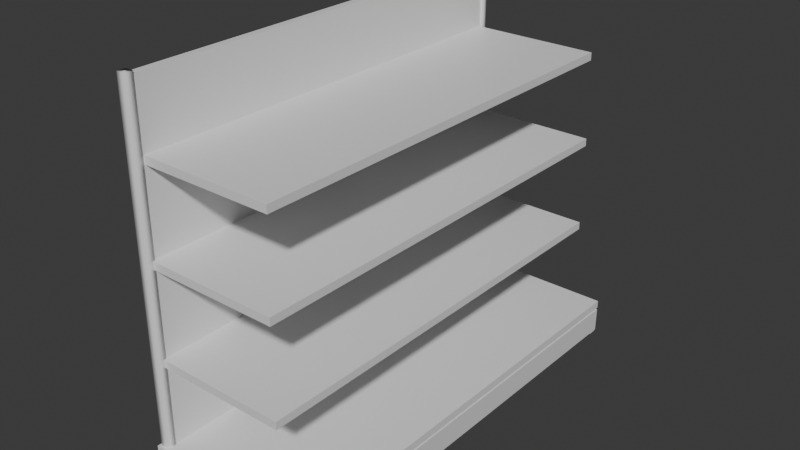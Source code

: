 # Source: shelf.blend  (saved by Blender 4.4.30; exported with 4.5.12 LTS)
import bpy
from mathutils import Matrix  # noqa: F401  (used for matrix-valued properties, if any)

bpy.ops.wm.read_factory_settings(use_empty=True)
scene = bpy.context.scene
scene.name = 'Scene'

# ---- collections
col_collection = bpy.data.collections.new('Collection'); scene.collection.children.link(col_collection)

# ---- materials (node trees are filled in below, after node groups)
mat_material = bpy.data.materials.new('Material')
mat_material.alpha_threshold = 0.0
mat_material.roughness = 0.5
mat_material.line_color = (0.0, 0.0, 0.0, 1.0)
mat_material_001 = bpy.data.materials.new('Material.001')
mat_material_001.alpha_threshold = 0.0
mat_material_001.roughness = 0.5
mat_material_001.line_color = (0.0, 0.0, 0.0, 1.0)
mat_material_002 = bpy.data.materials.new('Material.002')
mat_material_002.alpha_threshold = 0.0
mat_material_002.roughness = 0.5
mat_material_002.line_color = (0.0, 0.0, 0.0, 1.0)
mat_material_003 = bpy.data.materials.new('Material.003')
mat_material_003.alpha_threshold = 0.0
mat_material_003.roughness = 0.5
mat_material_003.line_color = (0.0, 0.0, 0.0, 1.0)
mat_material_005 = bpy.data.materials.new('Material.005')
mat_material_005.alpha_threshold = 0.0
mat_material_005.roughness = 0.5
mat_material_005.line_color = (0.0, 0.0, 0.0, 1.0)
mat_material_006 = bpy.data.materials.new('Material.006')
mat_material_006.alpha_threshold = 0.0
mat_material_006.roughness = 0.5
mat_material_006.line_color = (0.0, 0.0, 0.0, 1.0)
mat_material_007 = bpy.data.materials.new('Material.007')
mat_material_007.alpha_threshold = 0.0
mat_material_007.roughness = 0.5
mat_material_007.line_color = (0.0, 0.0, 0.0, 1.0)
mat_material_008 = bpy.data.materials.new('Material.008')
mat_material_008.alpha_threshold = 0.0
mat_material_008.roughness = 0.5
mat_material_008.line_color = (0.0, 0.0, 0.0, 1.0)
mat_material_009 = bpy.data.materials.new('Material.009')
mat_material_009.alpha_threshold = 0.0
mat_material_009.roughness = 0.5
mat_material_009.line_color = (0.0, 0.0, 0.0, 1.0)
mat_material_010 = bpy.data.materials.new('Material.010')
mat_material_010.alpha_threshold = 0.0
mat_material_010.roughness = 0.5
mat_material_010.line_color = (0.0, 0.0, 0.0, 1.0)
mat_material_011 = bpy.data.materials.new('Material.011')
mat_material_011.alpha_threshold = 0.0
mat_material_011.roughness = 0.5
mat_material_011.line_color = (0.0, 0.0, 0.0, 1.0)

# ---- material node trees
mat_material.use_nodes = True; mat_material.node_tree.nodes.clear()
_N = mat_material.node_tree.nodes; _L = mat_material.node_tree.links
n0 = _N.new('ShaderNodeOutputMaterial'); n0.name = 'Material Output'; n0.location = (300, 300)
n1 = _N.new('ShaderNodeBsdfPrincipled'); n1.name = 'Principled BSDF'; n1.location = (10, 300)
n1.inputs[3].default_value = 1.45
_L.new(n1.outputs[0], n0.inputs[0])
n0.is_active_output = True
mat_material_001.use_nodes = True; mat_material_001.node_tree.nodes.clear()
_N = mat_material_001.node_tree.nodes; _L = mat_material_001.node_tree.links
n0 = _N.new('ShaderNodeOutputMaterial'); n0.name = 'Material Output'; n0.location = (300, 300)
n1 = _N.new('ShaderNodeBsdfPrincipled'); n1.name = 'Principled BSDF'; n1.location = (10, 300)
n1.inputs[3].default_value = 1.45
_L.new(n1.outputs[0], n0.inputs[0])
n0.is_active_output = True
mat_material_002.use_nodes = True; mat_material_002.node_tree.nodes.clear()
_N = mat_material_002.node_tree.nodes; _L = mat_material_002.node_tree.links
n0 = _N.new('ShaderNodeOutputMaterial'); n0.name = 'Material Output'; n0.location = (300, 300)
n1 = _N.new('ShaderNodeBsdfPrincipled'); n1.name = 'Principled BSDF'; n1.location = (10, 300)
n1.inputs[3].default_value = 1.45
_L.new(n1.outputs[0], n0.inputs[0])
n0.is_active_output = True
mat_material_003.use_nodes = True; mat_material_003.node_tree.nodes.clear()
_N = mat_material_003.node_tree.nodes; _L = mat_material_003.node_tree.links
n0 = _N.new('ShaderNodeOutputMaterial'); n0.name = 'Material Output'; n0.location = (300, 300)
n1 = _N.new('ShaderNodeBsdfPrincipled'); n1.name = 'Principled BSDF'; n1.location = (10, 300)
n1.inputs[3].default_value = 1.45
_L.new(n1.outputs[0], n0.inputs[0])
n0.is_active_output = True
mat_material_005.use_nodes = True; mat_material_005.node_tree.nodes.clear()
_N = mat_material_005.node_tree.nodes; _L = mat_material_005.node_tree.links
n0 = _N.new('ShaderNodeOutputMaterial'); n0.name = 'Material Output'; n0.location = (300, 300)
n1 = _N.new('ShaderNodeBsdfPrincipled'); n1.name = 'Principled BSDF'; n1.location = (10, 300)
n1.inputs[3].default_value = 1.45
_L.new(n1.outputs[0], n0.inputs[0])
n0.is_active_output = True
mat_material_006.use_nodes = True; mat_material_006.node_tree.nodes.clear()
_N = mat_material_006.node_tree.nodes; _L = mat_material_006.node_tree.links
n0 = _N.new('ShaderNodeOutputMaterial'); n0.name = 'Material Output'; n0.location = (300, 300)
n1 = _N.new('ShaderNodeBsdfPrincipled'); n1.name = 'Principled BSDF'; n1.location = (10, 300)
n1.inputs[3].default_value = 1.45
_L.new(n1.outputs[0], n0.inputs[0])
n0.is_active_output = True
mat_material_007.use_nodes = True; mat_material_007.node_tree.nodes.clear()
_N = mat_material_007.node_tree.nodes; _L = mat_material_007.node_tree.links
n0 = _N.new('ShaderNodeOutputMaterial'); n0.name = 'Material Output'; n0.location = (300, 300)
n1 = _N.new('ShaderNodeBsdfPrincipled'); n1.name = 'Principled BSDF'; n1.location = (10, 300)
n1.inputs[3].default_value = 1.45
_L.new(n1.outputs[0], n0.inputs[0])
n0.is_active_output = True
mat_material_008.use_nodes = True; mat_material_008.node_tree.nodes.clear()
_N = mat_material_008.node_tree.nodes; _L = mat_material_008.node_tree.links
n0 = _N.new('ShaderNodeOutputMaterial'); n0.name = 'Material Output'; n0.location = (300, 300)
n1 = _N.new('ShaderNodeBsdfPrincipled'); n1.name = 'Principled BSDF'; n1.location = (10, 300)
n1.inputs[3].default_value = 1.45
_L.new(n1.outputs[0], n0.inputs[0])
n0.is_active_output = True
mat_material_009.use_nodes = True; mat_material_009.node_tree.nodes.clear()
_N = mat_material_009.node_tree.nodes; _L = mat_material_009.node_tree.links
n0 = _N.new('ShaderNodeOutputMaterial'); n0.name = 'Material Output'; n0.location = (300, 300)
n1 = _N.new('ShaderNodeBsdfPrincipled'); n1.name = 'Principled BSDF'; n1.location = (10, 300)
n1.inputs[3].default_value = 1.45
_L.new(n1.outputs[0], n0.inputs[0])
n0.is_active_output = True
mat_material_010.use_nodes = True; mat_material_010.node_tree.nodes.clear()
_N = mat_material_010.node_tree.nodes; _L = mat_material_010.node_tree.links
n0 = _N.new('ShaderNodeOutputMaterial'); n0.name = 'Material Output'; n0.location = (300, 300)
n1 = _N.new('ShaderNodeBsdfPrincipled'); n1.name = 'Principled BSDF'; n1.location = (10, 300)
n1.inputs[3].default_value = 1.45
_L.new(n1.outputs[0], n0.inputs[0])
n0.is_active_output = True
mat_material_011.use_nodes = True; mat_material_011.node_tree.nodes.clear()
_N = mat_material_011.node_tree.nodes; _L = mat_material_011.node_tree.links
n0 = _N.new('ShaderNodeOutputMaterial'); n0.name = 'Material Output'; n0.location = (300, 300)
n1 = _N.new('ShaderNodeBsdfPrincipled'); n1.name = 'Principled BSDF'; n1.location = (10, 300)
n1.inputs[3].default_value = 1.45
_L.new(n1.outputs[0], n0.inputs[0])
n0.is_active_output = True

# ---- world
world_world = bpy.data.worlds.new('World'); scene.world = world_world
world_world.use_nodes = True; world_world.node_tree.nodes.clear()
_N = world_world.node_tree.nodes; _L = world_world.node_tree.links
n0 = _N.new('ShaderNodeOutputWorld'); n0.name = 'World Output'; n0.location = (300, 300)
n1 = _N.new('ShaderNodeBackground'); n1.name = 'Background'; n1.location = (10, 300)
n1.inputs[0].default_value = (0.05088, 0.05088, 0.05088, 1.0)
_L.new(n1.outputs[0], n0.inputs[0])
n0.is_active_output = True
world_world.color = (0.05088, 0.05088, 0.05088)
world_world.sun_shadow_jitter_overblur = 0.0

# ---- meshes
me_cube = bpy.data.meshes.new('Cube')
me_cube.from_pydata([(1.0, 1.0, 1.0), (1.0, 1.0, -1.0), (1.0, -1.0, 1.0), (1.0, -1.0, -1.0), (-1.0, 1.0, 1.0), (-1.0, 1.0, -1.0), (-1.0, -1.0, 1.0), (-1.0, -1.0, -1.0)], [], [(0, 4, 6, 2), (3, 2, 6, 7), (7, 6, 4, 5), (5, 1, 3, 7), (1, 0, 2, 3), (5, 4, 0, 1)])
_uv = me_cube.uv_layers.new(name='UVMap')
_uv.uv.foreach_set('vector', [0.625, 0.5, 0.875, 0.5, 0.875, 0.75, 0.625, 0.75, 0.375, 0.75, 0.625, 0.75, 0.625, 1.0, 0.375, 1.0, 0.375, 0.0, 0.625, 0.0, 0.625, 0.25, 0.375, 0.25, 0.125, 0.5, 0.375, 0.5, 0.375, 0.75, 0.125, 0.75, 0.375, 0.5, 0.625, 0.5, 0.625, 0.75, 0.375, 0.75, 0.375, 0.25, 0.625, 0.25, 0.625, 0.5, 0.375, 0.5])
me_cube.materials.append(mat_material)
me_cube.use_mirror_vertex_groups = False
me_cube.update()
me_cube_001 = bpy.data.meshes.new('Cube.001')
me_cube_001.from_pydata([(1.0, 1.0, 1.0), (1.0, 1.0, -1.0), (1.0, -1.0, 1.0), (1.0, -1.0, -1.0), (-1.0, 1.0, 1.0), (-1.0, 1.0, -1.0), (-1.0, -1.0, 1.0), (-1.0, -1.0, -1.0)], [], [(0, 4, 6, 2), (3, 2, 6, 7), (7, 6, 4, 5), (5, 1, 3, 7), (1, 0, 2, 3), (5, 4, 0, 1)])
me_cube_001.polygons.foreach_set('use_smooth', [True] * 6)
_uv = me_cube_001.uv_layers.new(name='UVMap')
_uv.uv.foreach_set('vector', [0.625, 0.5, 0.875, 0.5, 0.875, 0.75, 0.625, 0.75, 0.375, 0.75, 0.625, 0.75, 0.625, 1.0, 0.375, 1.0, 0.375, 0.0, 0.625, 0.0, 0.625, 0.25, 0.375, 0.25, 0.125, 0.5, 0.375, 0.5, 0.375, 0.75, 0.125, 0.75, 0.375, 0.5, 0.625, 0.5, 0.625, 0.75, 0.375, 0.75, 0.375, 0.25, 0.625, 0.25, 0.625, 0.5, 0.375, 0.5])
me_cube_001.materials.append(mat_material_001)
me_cube_001.use_mirror_vertex_groups = False
me_cube_001.update()
me_cube_002 = bpy.data.meshes.new('Cube.002')
me_cube_002.from_pydata([(1.0, 1.0, 1.0), (1.0, 1.0, -1.0), (1.0, -1.0, 1.0), (1.0, -1.0, -1.0), (-1.0, 1.0, 1.0), (-1.0, 1.0, -1.0), (-1.0, -1.0, 1.0), (-1.0, -1.0, -1.0)], [], [(0, 4, 6, 2), (3, 2, 6, 7), (7, 6, 4, 5), (5, 1, 3, 7), (1, 0, 2, 3), (5, 4, 0, 1)])
me_cube_002.polygons.foreach_set('use_smooth', [True] * 6)
_uv = me_cube_002.uv_layers.new(name='UVMap')
_uv.uv.foreach_set('vector', [0.625, 0.5, 0.875, 0.5, 0.875, 0.75, 0.625, 0.75, 0.375, 0.75, 0.625, 0.75, 0.625, 1.0, 0.375, 1.0, 0.375, 0.0, 0.625, 0.0, 0.625, 0.25, 0.375, 0.25, 0.125, 0.5, 0.375, 0.5, 0.375, 0.75, 0.125, 0.75, 0.375, 0.5, 0.625, 0.5, 0.625, 0.75, 0.375, 0.75, 0.375, 0.25, 0.625, 0.25, 0.625, 0.5, 0.375, 0.5])
me_cube_002.materials.append(mat_material_002)
me_cube_002.use_mirror_vertex_groups = False
me_cube_002.update()
me_cube_003 = bpy.data.meshes.new('Cube.003')
me_cube_003.from_pydata([(1.0, 1.0, 1.0), (1.0, 1.0, -1.0), (1.0, -1.0, 1.0), (1.0, -1.0, -1.0), (-1.0, 1.0, 1.0), (-1.0, 1.0, -1.0), (-1.0, -1.0, 1.0), (-1.0, -1.0, -1.0)], [], [(0, 4, 6, 2), (3, 2, 6, 7), (7, 6, 4, 5), (5, 1, 3, 7), (1, 0, 2, 3), (5, 4, 0, 1)])
_uv = me_cube_003.uv_layers.new(name='UVMap')
_uv.uv.foreach_set('vector', [0.625, 0.5, 0.875, 0.5, 0.875, 0.75, 0.625, 0.75, 0.375, 0.75, 0.625, 0.75, 0.625, 1.0, 0.375, 1.0, 0.375, 0.0, 0.625, 0.0, 0.625, 0.25, 0.375, 0.25, 0.125, 0.5, 0.375, 0.5, 0.375, 0.75, 0.125, 0.75, 0.375, 0.5, 0.625, 0.5, 0.625, 0.75, 0.375, 0.75, 0.375, 0.25, 0.625, 0.25, 0.625, 0.5, 0.375, 0.5])
me_cube_003.materials.append(mat_material_003)
me_cube_003.use_mirror_vertex_groups = False
me_cube_003.update()
me_cube_005 = bpy.data.meshes.new('Cube.005')
me_cube_005.from_pydata([(1.0, 1.0, 1.0), (1.0, 1.0, -1.0), (1.0, -1.0, 1.0), (1.0, -1.0, -1.0), (-1.0, 1.0, 1.0), (-1.0, 1.0, -1.0), (-1.0, -1.0, 1.0), (-1.0, -1.0, -1.0)], [], [(0, 4, 6, 2), (3, 2, 6, 7), (7, 6, 4, 5), (5, 1, 3, 7), (1, 0, 2, 3), (5, 4, 0, 1)])
_uv = me_cube_005.uv_layers.new(name='UVMap')
_uv.uv.foreach_set('vector', [0.625, 0.5, 0.875, 0.5, 0.875, 0.75, 0.625, 0.75, 0.375, 0.75, 0.625, 0.75, 0.625, 1.0, 0.375, 1.0, 0.375, 0.0, 0.625, 0.0, 0.625, 0.25, 0.375, 0.25, 0.125, 0.5, 0.375, 0.5, 0.375, 0.75, 0.125, 0.75, 0.375, 0.5, 0.625, 0.5, 0.625, 0.75, 0.375, 0.75, 0.375, 0.25, 0.625, 0.25, 0.625, 0.5, 0.375, 0.5])
me_cube_005.materials.append(mat_material_005)
me_cube_005.use_mirror_vertex_groups = False
me_cube_005.update()
me_cube_006 = bpy.data.meshes.new('Cube.006')
me_cube_006.from_pydata([(1.0, 1.0, 1.0), (1.0, 1.0, -1.0), (1.0, -1.0, 1.0), (1.0, -1.0, -1.0), (-1.0, 1.0, 1.0), (-1.0, 1.0, -1.0), (-1.0, -1.0, 1.0), (-1.0, -1.0, -1.0)], [], [(0, 4, 6, 2), (3, 2, 6, 7), (7, 6, 4, 5), (5, 1, 3, 7), (1, 0, 2, 3), (5, 4, 0, 1)])
_uv = me_cube_006.uv_layers.new(name='UVMap')
_uv.uv.foreach_set('vector', [0.625, 0.5, 0.875, 0.5, 0.875, 0.75, 0.625, 0.75, 0.375, 0.75, 0.625, 0.75, 0.625, 1.0, 0.375, 1.0, 0.375, 0.0, 0.625, 0.0, 0.625, 0.25, 0.375, 0.25, 0.125, 0.5, 0.375, 0.5, 0.375, 0.75, 0.125, 0.75, 0.375, 0.5, 0.625, 0.5, 0.625, 0.75, 0.375, 0.75, 0.375, 0.25, 0.625, 0.25, 0.625, 0.5, 0.375, 0.5])
me_cube_006.materials.append(mat_material_006)
me_cube_006.use_mirror_vertex_groups = False
me_cube_006.update()
me_cube_007 = bpy.data.meshes.new('Cube.007')
me_cube_007.from_pydata([(1.0, 1.0, 1.0), (1.0, 1.0, -1.0), (1.0, -1.0, 1.0), (1.0, -1.0, -1.0), (-1.0, 1.0, 1.0), (-1.0, 1.0, -1.0), (-1.0, -1.0, 1.0), (-1.0, -1.0, -1.0)], [], [(0, 4, 6, 2), (3, 2, 6, 7), (7, 6, 4, 5), (5, 1, 3, 7), (1, 0, 2, 3), (5, 4, 0, 1)])
_uv = me_cube_007.uv_layers.new(name='UVMap')
_uv.uv.foreach_set('vector', [0.625, 0.5, 0.875, 0.5, 0.875, 0.75, 0.625, 0.75, 0.375, 0.75, 0.625, 0.75, 0.625, 1.0, 0.375, 1.0, 0.375, 0.0, 0.625, 0.0, 0.625, 0.25, 0.375, 0.25, 0.125, 0.5, 0.375, 0.5, 0.375, 0.75, 0.125, 0.75, 0.375, 0.5, 0.625, 0.5, 0.625, 0.75, 0.375, 0.75, 0.375, 0.25, 0.625, 0.25, 0.625, 0.5, 0.375, 0.5])
me_cube_007.materials.append(mat_material_007)
me_cube_007.use_mirror_vertex_groups = False
me_cube_007.update()
me_cube_008 = bpy.data.meshes.new('Cube.008')
me_cube_008.from_pydata([(1.0, 1.0, 1.0), (1.0, 1.0, -1.0), (1.0, -1.0, 1.0), (1.0, -1.0, -1.0), (-1.0, 1.0, 1.0), (-1.0, 1.0, -1.0), (-1.0, -1.0, 1.0), (-1.0, -1.0, -1.0)], [], [(0, 4, 6, 2), (3, 2, 6, 7), (7, 6, 4, 5), (5, 1, 3, 7), (1, 0, 2, 3), (5, 4, 0, 1)])
_uv = me_cube_008.uv_layers.new(name='UVMap')
_uv.uv.foreach_set('vector', [0.625, 0.5, 0.875, 0.5, 0.875, 0.75, 0.625, 0.75, 0.375, 0.75, 0.625, 0.75, 0.625, 1.0, 0.375, 1.0, 0.375, 0.0, 0.625, 0.0, 0.625, 0.25, 0.375, 0.25, 0.125, 0.5, 0.375, 0.5, 0.375, 0.75, 0.125, 0.75, 0.375, 0.5, 0.625, 0.5, 0.625, 0.75, 0.375, 0.75, 0.375, 0.25, 0.625, 0.25, 0.625, 0.5, 0.375, 0.5])
me_cube_008.materials.append(mat_material_008)
me_cube_008.use_mirror_vertex_groups = False
me_cube_008.update()
me_cube_009 = bpy.data.meshes.new('Cube.009')
me_cube_009.from_pydata([(1.0, 1.0, 1.0), (1.0, 1.0, -1.0), (1.0, -1.0, 1.0), (1.0, -1.0, -1.0), (-1.0, 1.0, 1.0), (-1.0, 1.0, -1.0), (-1.0, -1.0, 1.0), (-1.0, -1.0, -1.0)], [], [(0, 4, 6, 2), (3, 2, 6, 7), (7, 6, 4, 5), (5, 1, 3, 7), (1, 0, 2, 3), (5, 4, 0, 1)])
_uv = me_cube_009.uv_layers.new(name='UVMap')
_uv.uv.foreach_set('vector', [0.625, 0.5, 0.875, 0.5, 0.875, 0.75, 0.625, 0.75, 0.375, 0.75, 0.625, 0.75, 0.625, 1.0, 0.375, 1.0, 0.375, 0.0, 0.625, 0.0, 0.625, 0.25, 0.375, 0.25, 0.125, 0.5, 0.375, 0.5, 0.375, 0.75, 0.125, 0.75, 0.375, 0.5, 0.625, 0.5, 0.625, 0.75, 0.375, 0.75, 0.375, 0.25, 0.625, 0.25, 0.625, 0.5, 0.375, 0.5])
me_cube_009.materials.append(mat_material_009)
me_cube_009.use_mirror_vertex_groups = False
me_cube_009.update()
me_cube_010 = bpy.data.meshes.new('Cube.010')
me_cube_010.from_pydata([(1.0, 1.0, 1.0), (1.0, 1.0, -1.0), (1.0, -1.0, 1.0), (1.0, -1.0, -1.0), (-1.0, 1.0, 1.0), (-1.0, 1.0, -1.0), (-1.0, -1.0, 1.0), (-1.0, -1.0, -1.0)], [], [(0, 4, 6, 2), (3, 2, 6, 7), (7, 6, 4, 5), (5, 1, 3, 7), (1, 0, 2, 3), (5, 4, 0, 1)])
_uv = me_cube_010.uv_layers.new(name='UVMap')
_uv.uv.foreach_set('vector', [0.625, 0.5, 0.875, 0.5, 0.875, 0.75, 0.625, 0.75, 0.375, 0.75, 0.625, 0.75, 0.625, 1.0, 0.375, 1.0, 0.375, 0.0, 0.625, 0.0, 0.625, 0.25, 0.375, 0.25, 0.125, 0.5, 0.375, 0.5, 0.375, 0.75, 0.125, 0.75, 0.375, 0.5, 0.625, 0.5, 0.625, 0.75, 0.375, 0.75, 0.375, 0.25, 0.625, 0.25, 0.625, 0.5, 0.375, 0.5])
me_cube_010.materials.append(mat_material_010)
me_cube_010.use_mirror_vertex_groups = False
me_cube_010.update()
me_cube_011 = bpy.data.meshes.new('Cube.011')
me_cube_011.from_pydata([(1.0, 1.0, 1.0), (1.0, 1.0, -1.0), (1.0, -1.0, 1.0), (1.0, -1.0, -1.0), (-1.0, 1.0, 1.0), (-1.0, 1.0, -1.0), (-1.0, -1.0, 1.0), (-1.0, -1.0, -1.0)], [], [(0, 4, 6, 2), (3, 2, 6, 7), (7, 6, 4, 5), (5, 1, 3, 7), (1, 0, 2, 3), (5, 4, 0, 1)])
_uv = me_cube_011.uv_layers.new(name='UVMap')
_uv.uv.foreach_set('vector', [0.625, 0.5, 0.875, 0.5, 0.875, 0.75, 0.625, 0.75, 0.375, 0.75, 0.625, 0.75, 0.625, 1.0, 0.375, 1.0, 0.375, 0.0, 0.625, 0.0, 0.625, 0.25, 0.375, 0.25, 0.125, 0.5, 0.375, 0.5, 0.375, 0.75, 0.125, 0.75, 0.375, 0.5, 0.625, 0.5, 0.625, 0.75, 0.375, 0.75, 0.375, 0.25, 0.625, 0.25, 0.625, 0.5, 0.375, 0.5])
me_cube_011.materials.append(mat_material_011)
me_cube_011.use_mirror_vertex_groups = False
me_cube_011.update()

# ---- objects
ob_cube = bpy.data.objects.new('Cube', me_cube)
ob_cube_001 = bpy.data.objects.new('Cube.001', me_cube_001)
ob_cube_002 = bpy.data.objects.new('Cube.002', me_cube_002)
ob_cube_003 = bpy.data.objects.new('Cube.003', me_cube_003)
ob_cube_005 = bpy.data.objects.new('Cube.005', me_cube_005)
ob_cube_006 = bpy.data.objects.new('Cube.006', me_cube_006)
ob_cube_007 = bpy.data.objects.new('Cube.007', me_cube_007)
ob_cube_004 = bpy.data.objects.new('Cube.004', me_cube_008)
ob_cube_008 = bpy.data.objects.new('Cube.008', me_cube_009)
ob_cube_009 = bpy.data.objects.new('Cube.009', me_cube_010)
ob_cube_010 = bpy.data.objects.new('Cube.010', me_cube_011)

# ---- transforms, parenting, visibility, modifiers, constraints
ob_cube.location = (0.02651, 0.0, 0.2541)
ob_cube.scale = (1.172, 3.185, 0.05461)
ob_cube.lock_rotations_4d = False
ob_cube.empty_display_type = 'ARROWS'
ob_cube.lineart.crease_threshold = 0.0
ob_cube_001.location = (-1.056, -3.085, 2.64)
ob_cube_001.scale = (0.06137, 0.05806, 2.436)
ob_cube_001.lock_rotations_4d = False
ob_cube_001.empty_display_type = 'ARROWS'
ob_cube_001.lineart.crease_threshold = 0.0
ob_cube_002.location = (-1.039, 3.081, 2.697)
ob_cube_002.scale = (0.06137, 0.05806, 2.409)
ob_cube_002.lock_rotations_4d = False
ob_cube_002.empty_display_type = 'ARROWS'
ob_cube_002.lineart.crease_threshold = 0.0
ob_cube_003.location = (-1.058, 0.0, 2.655)
ob_cube_003.rotation_euler = (-0.0, 1.571, -0.0)
ob_cube_003.scale = (2.383, 3.028, 0.05471)
ob_cube_003.lock_rotations_4d = False
ob_cube_003.empty_display_type = 'ARROWS'
ob_cube_003.lineart.crease_threshold = 0.0
ob_cube_005.location = (-0.1489, 0.0, 2.809)
ob_cube_005.scale = (1.0, 3.056, 0.05461)
ob_cube_005.lock_rotations_4d = False
ob_cube_005.empty_display_type = 'ARROWS'
ob_cube_005.lineart.crease_threshold = 0.0
ob_cube_006.location = (-0.1489, 0.0, 1.503)
ob_cube_006.scale = (1.0, 3.06, 0.05461)
ob_cube_006.lock_rotations_4d = False
ob_cube_006.empty_display_type = 'ARROWS'
ob_cube_006.lineart.crease_threshold = 0.0
ob_cube_007.location = (-0.1489, 0.0, 4.069)
ob_cube_007.scale = (1.0, 3.005, 0.05461)
ob_cube_007.lock_rotations_4d = False
ob_cube_007.empty_display_type = 'ARROWS'
ob_cube_007.lineart.crease_threshold = 0.0
ob_cube_004.location = (1.155, 0.0, 0.002809)
ob_cube_004.rotation_euler = (-0.0, 1.583, -0.0)
ob_cube_004.scale = (0.175, 3.166, 0.04992)
ob_cube_004.lock_rotations_4d = False
ob_cube_004.empty_display_type = 'ARROWS'
ob_cube_004.lineart.crease_threshold = 0.0
ob_cube_008.location = (-1.06, 0.0, 0.002809)
ob_cube_008.rotation_euler = (-0.0, 1.583, -0.0)
ob_cube_008.scale = (0.175, 3.166, 0.05461)
ob_cube_008.lock_rotations_4d = False
ob_cube_008.empty_display_type = 'ARROWS'
ob_cube_008.lineart.crease_threshold = 0.0
ob_cube_009.location = (0.02718, -3.124, -0.01456)
ob_cube_009.rotation_euler = (-0.0, 1.583, -1.562)
ob_cube_009.scale = (0.1917, 1.159, 0.0546)
ob_cube_009.lock_rotations_4d = False
ob_cube_009.empty_display_type = 'ARROWS'
ob_cube_009.lineart.crease_threshold = 0.0
ob_cube_010.location = (0.02718, 3.097, -0.01456)
ob_cube_010.rotation_euler = (-0.0, 1.583, -1.562)
ob_cube_010.scale = (0.1917, 1.159, 0.0546)
ob_cube_010.lock_rotations_4d = False
ob_cube_010.empty_display_type = 'ARROWS'
ob_cube_010.lineart.crease_threshold = 0.0

# ---- collection membership
col_collection.objects.link(ob_cube)
col_collection.objects.link(ob_cube_001)
col_collection.objects.link(ob_cube_002)
col_collection.objects.link(ob_cube_003)
col_collection.objects.link(ob_cube_005)
col_collection.objects.link(ob_cube_006)
col_collection.objects.link(ob_cube_007)
col_collection.objects.link(ob_cube_004)
col_collection.objects.link(ob_cube_008)
col_collection.objects.link(ob_cube_009)
col_collection.objects.link(ob_cube_010)

# ---- scene / render settings (as saved in the file)
scene.frame_start = 1; scene.frame_end = 250; scene.frame_set(1)
scene.render.engine = 'BLENDER_EEVEE_NEXT'
bpy.context.view_layer.update()

# ---- added for rendering (the .blend has no active camera and no usable light): camera, sun
cam_auto = bpy.data.cameras.new('AutoCamera')
cam_auto.lens = 50.0
cam_auto.sensor_width = 36.0
cam_auto.clip_end = 1000.0
ob_auto_camera = bpy.data.objects.new('AutoCamera', cam_auto)
scene.collection.objects.link(ob_auto_camera)
ob_auto_camera.location = (8.01203, -9.583, 8.8361)
ob_auto_camera.rotation_euler = (1.09748, -7.21219e-08, 0.694738)
scene.camera = ob_auto_camera
light_auto_sun = bpy.data.lights.new('AutoSun', 'SUN')
light_auto_sun.energy = 3.0
light_auto_sun.angle = 0.0523599
ob_auto_sun = bpy.data.objects.new('AutoSun', light_auto_sun)
scene.collection.objects.link(ob_auto_sun)
ob_auto_sun.rotation_euler = (0.872665, 0.174533, 0.523599)
bpy.context.view_layer.update()
